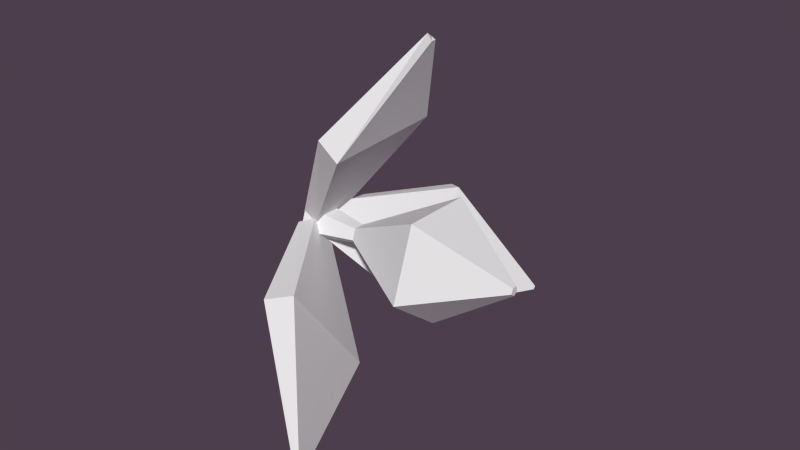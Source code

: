 # Source: flower_3.blend  (saved by Blender 2.75.0; exported with 4.5.12 LTS)
import bpy
from mathutils import Matrix  # noqa: F401  (used for matrix-valued properties, if any)

bpy.ops.wm.read_factory_settings(use_empty=True)
scene = bpy.context.scene
scene.name = 'Scene'

# ---- collections
col_collection_12 = bpy.data.collections.new('Collection 12'); scene.collection.children.link(col_collection_12)

# ---- materials (node trees are filled in below, after node groups)
mat_material = bpy.data.materials.new('Material')
mat_material.alpha_threshold = 0.0
mat_material.use_transparent_shadow = False
mat_material.roughness = 0.5
mat_material.specular_intensity = 0.0

# ---- material node trees

# ---- world
world_world = bpy.data.worlds.new('World'); scene.world = world_world
world_world.color = (0.07324, 0.04785, 0.07149)
world_world.use_sun_shadow = False
world_world.sun_shadow_jitter_overblur = 0.0
world_world.cycles.sampling_method = 'MANUAL'
world_world.cycles.sample_map_resolution = 256

# ---- meshes
me_plane_005 = bpy.data.meshes.new('Plane.005')
me_plane_005.from_pydata([(0.4913, -0.1399, 0.8273), (0.482, -0.1777, 0.8512), (-0.0174, 0.08254, -0.02801), (-0.08051, -0.06152, -0.02261), (0.3534, 0.1194, 0.4709), (0.09308, -0.3564, 0.4446), (0.5071, -0.1472, 0.8168), (0.4978, -0.1684, 0.8176), (0.04356, 0.05432, -0.06846), (-0.01954, -0.08974, -0.06307), (0.4268, 0.0787, 0.41), (0.1813, -0.4039, 0.374), (0.1658, -0.9969, -0.6671), (0.171, -0.985, -0.6845), (-0.09627, -0.09751, -0.05936), (-0.05847, -0.01121, -0.1854), (-0.05965, -0.6405, -0.1294), (0.09666, -0.2837, -0.6506), (0.1839, -0.9962, -0.6612), (0.1891, -0.9843, -0.6786), (-0.02174, -0.09476, -0.03513), (0.01606, -0.008462, -0.1612), (0.0625, -0.6314, -0.1003), (0.2188, -0.2745, -0.6215), (0.8745, 0.4056, -0.5417), (0.8785, 0.413, -0.5272), (-0.04757, 0.007714, -0.1537), (-0.009931, 0.07719, -0.0176), (0.3523, 0.1215, -0.5444), (0.4861, 0.3471, -0.01375), (0.8819, 0.3936, -0.5376), (0.886, 0.401, -0.5231), (-0.008031, -0.0564, -0.1319), (0.02961, 0.01307, 0.00419), (0.3997, 0.05265, -0.525), (0.5304, 0.2832, 0.0039), (-0.05479, -0.01655, -0.1668), (-0.01923, 0.06462, -0.1069), (-0.03108, 0.03757, -0.00417), (-0.07397, -0.06033, -0.0005036), (-0.08862, -0.09377, -0.101), (0.1787, -0.1171, -0.12), (0.196, -0.07767, -0.09097), (0.1903, -0.09081, -0.04106), (0.1694, -0.1384, -0.03928), (0.1623, -0.1546, -0.08809), (0.5432, -0.2859, -0.363), (0.6555, -0.02953, -0.174), (0.6181, -0.115, 0.1506), (0.4827, -0.4241, 0.1622), (0.4364, -0.5297, -0.1552), (0.8953, -0.4302, -0.09756), (0.9038, -0.4108, -0.08329), (0.901, -0.4173, -0.05879), (0.8908, -0.4406, -0.05792), (0.8873, -0.4486, -0.08188)], [], [(4, 2, 3, 5), (0, 4, 5, 1), (10, 11, 9, 8), (6, 7, 11, 10), (1, 5, 11, 7), (3, 2, 8, 9), (0, 1, 7, 6), (2, 4, 10, 8), (5, 3, 9, 11), (4, 0, 6, 10), (16, 14, 15, 17), (12, 16, 17, 13), (22, 23, 21, 20), (18, 19, 23, 22), (13, 17, 23, 19), (15, 14, 20, 21), (12, 13, 19, 18), (14, 16, 22, 20), (17, 15, 21, 23), (16, 12, 18, 22), (28, 26, 27, 29), (24, 28, 29, 25), (34, 35, 33, 32), (30, 31, 35, 34), (25, 29, 35, 31), (27, 26, 32, 33), (24, 25, 31, 30), (26, 28, 34, 32), (29, 27, 33, 35), (28, 24, 30, 34), (36, 41, 45, 40), (39, 44, 43, 38), (37, 42, 41, 36), (40, 45, 44, 39), (38, 43, 42, 37), (45, 50, 49, 44), (43, 48, 47, 42), (41, 46, 50, 45), (44, 49, 48, 43), (42, 47, 46, 41), (46, 51, 55, 50), (49, 54, 53, 48), (47, 52, 51, 46), (50, 55, 54, 49), (48, 53, 52, 47), (52, 53, 54, 55, 51)])
_uv = me_plane_005.uv_layers.new(name='UVMap')
_uv.uv.foreach_set('vector', [0.8105, 0.6072, 0.8174, 0.8582, 0.7763, 0.8624, 0.6702, 0.6492, 0.7262, 0.44, 0.8105, 0.6072, 0.6702, 0.6492, 0.712, 0.4324, 0.1847, 0.723, 0.1847, 0.9351, 0.005429, 0.9259, 0.0, 0.8668, 0.26, 0.8903, 0.2592, 0.881, 0.4017, 0.7762, 0.4017, 0.989, 1.0, 0.6968, 1.0, 0.9451, 0.9497, 0.9471, 0.9879, 0.7012, 0.9192, 0.6389, 0.9506, 0.6899, 0.9244, 0.6968, 0.893, 0.6458, 0.2536, 0.8924, 0.2444, 0.8756, 0.2592, 0.881, 0.26, 0.8903, 0.8174, 0.8582, 0.8105, 0.6072, 0.8414, 0.6007, 0.8414, 0.8503, 0.9506, 0.4324, 0.9192, 0.6389, 0.893, 0.6458, 0.9074, 0.4436, 0.8105, 0.6072, 0.7262, 0.44, 0.7324, 0.438, 0.8414, 0.6007, 0.4875, 0.2913, 0.3137, 0.4391, 0.2549, 0.411, 0.2444, 0.1752, 0.4875, 0.003878, 0.4875, 0.2913, 0.2444, 0.1752, 0.4794, 0.0, 0.2444, 0.1518, 0.0, 0.2633, 0.02194, 0.02697, 0.08105, 0.0, 0.2444, 0.4378, 0.2362, 0.4415, 0.0, 0.2633, 0.2444, 0.1518, 0.2303, 0.8993, 0.1877, 0.6101, 0.238, 0.6056, 0.238, 0.8987, 0.8189, 0.3961, 0.8189, 0.3307, 0.8512, 0.3306, 0.8512, 0.3959, 0.893, 0.8346, 0.8928, 0.8397, 0.885, 0.84, 0.8852, 0.8349, 0.8741, 0.4324, 0.893, 0.5505, 0.8414, 0.5559, 0.8418, 0.4339, 0.1877, 0.6101, 0.2032, 0.4438, 0.2351, 0.4415, 0.238, 0.6056, 0.893, 0.5505, 0.893, 0.8346, 0.8852, 0.8349, 0.8414, 0.5559, 0.4875, 0.1944, 0.6196, 0.0, 0.6636, 0.01353, 0.6648, 0.2382, 0.4883, 0.431, 0.4875, 0.1944, 0.6648, 0.2382, 0.493, 0.4324, 0.4699, 0.5676, 0.2533, 0.6824, 0.2444, 0.4705, 0.3013, 0.4391, 0.4699, 0.7728, 0.4638, 0.7762, 0.2533, 0.6824, 0.4699, 0.5676, 0.9697, 0.6968, 0.9506, 0.4384, 0.974, 0.4318, 0.974, 0.6951, 0.9497, 0.7017, 0.9202, 0.7492, 0.893, 0.7443, 0.9226, 0.6968, 0.4338, 0.9932, 0.4358, 0.9988, 0.4301, 1.0, 0.428, 0.9944, 0.9202, 0.7492, 0.9497, 0.961, 0.9204, 0.958, 0.893, 0.7443, 0.6648, 0.2382, 0.6636, 0.01353, 0.6845, 0.02333, 0.6845, 0.2502, 0.4358, 0.7762, 0.4338, 0.9932, 0.428, 0.9944, 0.4017, 0.7837, 0.6546, 0.8395, 0.6155, 0.7393, 0.623, 0.7311, 0.6702, 0.8227, 0.4358, 0.826, 0.4533, 0.7762, 0.4697, 0.7888, 0.4697, 0.8519, 0.6123, 0.8506, 0.5949, 0.7447, 0.6155, 0.7393, 0.6546, 0.8395, 0.8189, 0.01119, 0.7836, 0.1114, 0.763, 0.106, 0.7763, 0.0, 0.1445, 0.723, 0.1347, 0.6382, 0.1557, 0.6353, 0.1877, 0.7172, 0.7836, 0.1114, 0.8189, 0.2559, 0.6845, 0.2205, 0.763, 0.106, 0.1347, 0.6382, 0.05125, 0.4599, 0.1877, 0.4415, 0.1557, 0.6353, 0.8633, 0.3306, 0.8189, 0.1718, 0.9568, 0.1718, 0.8845, 0.3306, 0.1268, 0.6495, 0.0, 0.5337, 0.05125, 0.4599, 0.1347, 0.6382, 0.5949, 0.7447, 0.4875, 0.6304, 0.6211, 0.5953, 0.6155, 0.7393, 0.6211, 0.5953, 0.5209, 0.4364, 0.5246, 0.4324, 0.6702, 0.5422, 0.8189, 0.0, 0.9572, 0.009821, 0.9586, 0.02002, 0.8373, 0.1351, 0.4875, 0.6304, 0.5108, 0.4391, 0.5209, 0.4364, 0.6211, 0.5953, 0.8189, 0.2559, 0.71, 0.4145, 0.6999, 0.4118, 0.6845, 0.2205, 0.8373, 0.1351, 0.9586, 0.02002, 0.9685, 0.02279, 0.9685, 0.1718, 0.4724, 0.4555, 0.4699, 0.4453, 0.4779, 0.4391, 0.4853, 0.4453, 0.482, 0.4555])
me_plane_005.materials.append(mat_material)
me_plane_005.use_remesh_preserve_volume = False
me_plane_005.use_remesh_preserve_attributes = False
me_plane_005.use_mirror_vertex_groups = False
me_plane_005.update()

# ---- objects
ob_plane_005 = bpy.data.objects.new('Plane.005', me_plane_005)

# ---- transforms, parenting, visibility, modifiers, constraints
ob_plane_005.location = (0.0, 0.0, 0.0)
ob_plane_005.rotation_euler = (0.0, -0.0, 0.4496)
ob_plane_005.lineart.crease_threshold = 0.0

# ---- collection membership
col_collection_12.objects.link(ob_plane_005)

# ---- scene / render settings (as saved in the file)
scene.frame_start = 1; scene.frame_end = 250; scene.frame_set(1)
scene.render.engine = 'BLENDER_EEVEE_NEXT'
scene.render.dither_intensity = 0.0
scene.cycles.use_denoising = False
scene.cycles.samples = 125
scene.cycles.sampling_pattern = 'TABULATED_SOBOL'
scene.cycles.light_sampling_threshold = 0.0
scene.cycles.use_adaptive_sampling = False
scene.cycles.use_light_tree = False
scene.cycles.blur_glossy = 0.0
scene.cycles.pixel_filter_type = 'GAUSSIAN'
scene.cycles.sample_clamp_indirect = 0.0
scene.view_settings.view_transform = 'Standard'
bpy.context.view_layer.update()

# ---- added for rendering (the .blend has no active camera and no usable light): camera, sun
cam_auto = bpy.data.cameras.new('AutoCamera')
cam_auto.lens = 50.0
cam_auto.sensor_width = 36.0
cam_auto.clip_end = 1000.0
ob_auto_camera = bpy.data.objects.new('AutoCamera', cam_auto)
scene.collection.objects.link(ob_auto_camera)
ob_auto_camera.location = (3.03344, -3.13897, 2.11769)
ob_auto_camera.rotation_euler = (1.09748, -7.21219e-08, 0.694738)
scene.camera = ob_auto_camera
light_auto_sun = bpy.data.lights.new('AutoSun', 'SUN')
light_auto_sun.energy = 3.0
light_auto_sun.angle = 0.0523599
ob_auto_sun = bpy.data.objects.new('AutoSun', light_auto_sun)
scene.collection.objects.link(ob_auto_sun)
ob_auto_sun.rotation_euler = (0.872665, 0.174533, 0.523599)
bpy.context.view_layer.update()
